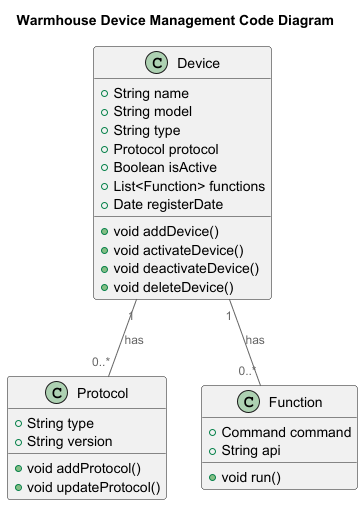

The diagram above was rendered by PlantUML. Its source (embedded in the PNG):
@startuml
title Warmhouse Device Management Code Diagram

top to bottom direction

!includeurl https://raw.githubusercontent.com/RicardoNiepel/C4-PlantUML/master/C4_Component.puml

class Device {
  +String name
  +String model
  +String type
  +Protocol protocol
  +Boolean isActive
  +List<Function> functions
  +Date registerDate
  +void addDevice()
  +void activateDevice()
  +void deactivateDevice()
  +void deleteDevice()
}

class Protocol {
  +String type
  +String version
  +void addProtocol()
  +void updateProtocol()
}

class Function {
   +Command command
   +String api
   +void run()
}


Device "1" -- "0..*" Protocol : has
Device "1" -- "0..*" Function : has
@enduml